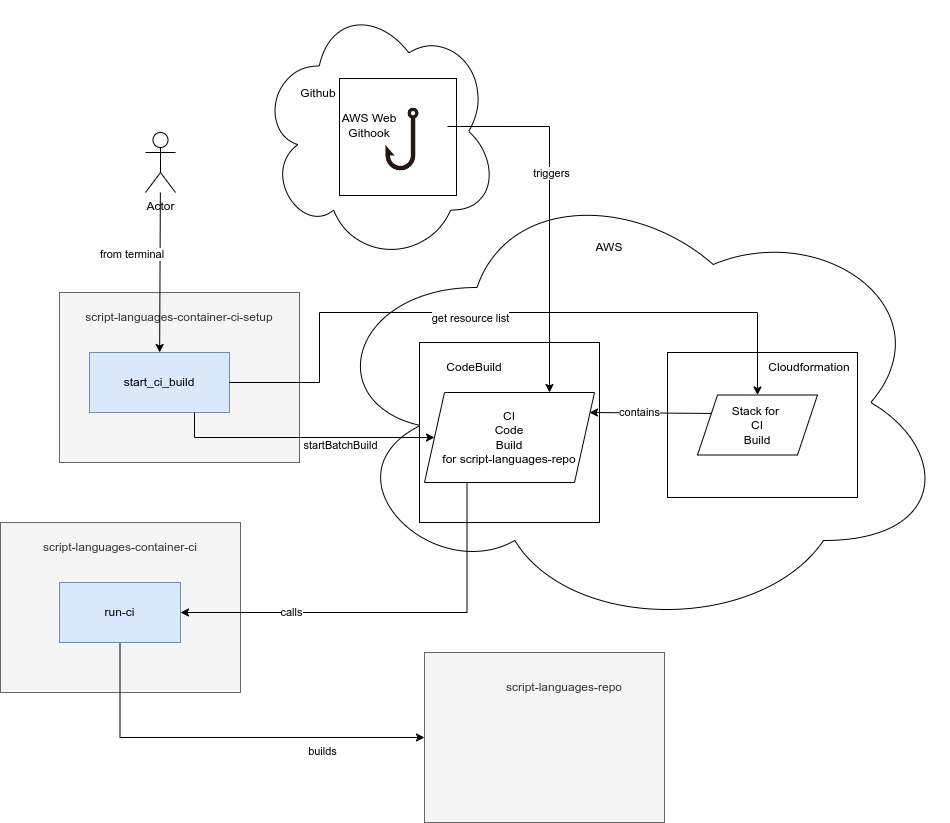

The diagram above was exported from draw.io. Its source (the exported page's mxGraphModel, read from the mxfile embedded in the PNG):
<mxGraphModel dx="1422" dy="905" grid="1" gridSize="10" guides="1" tooltips="1" connect="1" arrows="1" fold="1" page="1" pageScale="1" pageWidth="850" pageHeight="1100" math="0" shadow="0">
  <root>
    <mxCell id="0" />
    <mxCell id="1" parent="0" />
    <mxCell id="rFksK_6HFZecVcgkCQAB-1" value="" style="ellipse;shape=cloud;whiteSpace=wrap;html=1;" parent="1" vertex="1">
      <mxGeometry x="470" y="308" width="239" height="262" as="geometry" />
    </mxCell>
    <mxCell id="dUenLTbk8JLuN6i6yncf-3" value="" style="whiteSpace=wrap;html=1;aspect=fixed;" vertex="1" parent="1">
      <mxGeometry x="550" y="386" width="117" height="117" as="geometry" />
    </mxCell>
    <mxCell id="dUenLTbk8JLuN6i6yncf-2" value="" style="shape=image;verticalLabelPosition=bottom;labelBackgroundColor=default;verticalAlign=top;aspect=fixed;imageAspect=0;image=https://t4.ftcdn.net/jpg/01/35/56/87/360_F_135568710_e9X63neK1jzQHGDuXJbEvXnVLtCMAIRf.jpg;" vertex="1" parent="1">
      <mxGeometry x="566" y="400" width="94" height="94" as="geometry" />
    </mxCell>
    <mxCell id="UqBiGITngKA5CjNryo_V-7" value="" style="ellipse;shape=cloud;whiteSpace=wrap;html=1;" parent="1" vertex="1">
      <mxGeometry x="530" y="480" width="630" height="460" as="geometry" />
    </mxCell>
    <mxCell id="zWUnT82DVPrSbH_GaLEo-2" value="" style="rounded=0;whiteSpace=wrap;html=1;fillColor=#f5f5f5;fontColor=#333333;strokeColor=#666666;" parent="1" vertex="1">
      <mxGeometry x="635" y="960" width="240" height="170" as="geometry" />
    </mxCell>
    <mxCell id="zWUnT82DVPrSbH_GaLEo-14" value="&lt;span style=&quot;color: rgb(51, 51, 51);&quot;&gt;script-languages-repo&lt;/span&gt;" style="text;html=1;strokeColor=none;fillColor=none;align=center;verticalAlign=middle;whiteSpace=wrap;rounded=0;" parent="1" vertex="1">
      <mxGeometry x="685" y="980" width="180" height="30" as="geometry" />
    </mxCell>
    <mxCell id="zWUnT82DVPrSbH_GaLEo-13" value="" style="rounded=0;whiteSpace=wrap;html=1;fillColor=#f5f5f5;fontColor=#333333;strokeColor=#666666;" parent="1" vertex="1">
      <mxGeometry x="270" y="600" width="240" height="170" as="geometry" />
    </mxCell>
    <mxCell id="zWUnT82DVPrSbH_GaLEo-10" value="&lt;span style=&quot;color: rgb(51, 51, 51);&quot;&gt;script-languages-container-ci-setup&lt;/span&gt;" style="text;html=1;strokeColor=none;fillColor=none;align=center;verticalAlign=middle;whiteSpace=wrap;rounded=0;" parent="1" vertex="1">
      <mxGeometry x="290" y="610" width="200" height="30" as="geometry" />
    </mxCell>
    <mxCell id="zWUnT82DVPrSbH_GaLEo-15" value="start_ci_build" style="rounded=0;whiteSpace=wrap;html=1;fillColor=#dae8fc;strokeColor=#6c8ebf;" parent="1" vertex="1">
      <mxGeometry x="300" y="660" width="140" height="60" as="geometry" />
    </mxCell>
    <mxCell id="zWUnT82DVPrSbH_GaLEo-19" value="AWS" style="text;html=1;strokeColor=none;fillColor=none;align=center;verticalAlign=middle;whiteSpace=wrap;rounded=0;" parent="1" vertex="1">
      <mxGeometry x="790" y="540" width="60" height="30" as="geometry" />
    </mxCell>
    <mxCell id="zWUnT82DVPrSbH_GaLEo-23" value="" style="whiteSpace=wrap;html=1;aspect=fixed;" parent="1" vertex="1">
      <mxGeometry x="630" y="650" width="180" height="180" as="geometry" />
    </mxCell>
    <mxCell id="zWUnT82DVPrSbH_GaLEo-24" value="CodeBuild" style="text;html=1;strokeColor=none;fillColor=none;align=center;verticalAlign=middle;whiteSpace=wrap;rounded=0;" parent="1" vertex="1">
      <mxGeometry x="655" y="660" width="60" height="30" as="geometry" />
    </mxCell>
    <mxCell id="zWUnT82DVPrSbH_GaLEo-26" value="CI&lt;br&gt;Code&lt;br&gt;Build&lt;br&gt;for script-languages-repo" style="shape=parallelogram;perimeter=parallelogramPerimeter;whiteSpace=wrap;html=1;fixedSize=1;" parent="1" vertex="1">
      <mxGeometry x="635" y="700" width="170" height="90" as="geometry" />
    </mxCell>
    <mxCell id="zWUnT82DVPrSbH_GaLEo-27" value="" style="rounded=0;whiteSpace=wrap;html=1;" parent="1" vertex="1">
      <mxGeometry x="878" y="660" width="190" height="145" as="geometry" />
    </mxCell>
    <mxCell id="zWUnT82DVPrSbH_GaLEo-28" value="Cloudformation" style="text;html=1;strokeColor=none;fillColor=none;align=center;verticalAlign=middle;whiteSpace=wrap;rounded=0;" parent="1" vertex="1">
      <mxGeometry x="990" y="660" width="60" height="30" as="geometry" />
    </mxCell>
    <mxCell id="zWUnT82DVPrSbH_GaLEo-21" value="Stack for &lt;br&gt;CI&lt;br&gt;Build" style="shape=parallelogram;perimeter=parallelogramPerimeter;whiteSpace=wrap;html=1;fixedSize=1;" parent="1" vertex="1">
      <mxGeometry x="908" y="702.5" width="120" height="60" as="geometry" />
    </mxCell>
    <mxCell id="zWUnT82DVPrSbH_GaLEo-29" value="" style="endArrow=classic;html=1;rounded=0;exitX=0;exitY=0.25;exitDx=0;exitDy=0;" parent="1" source="zWUnT82DVPrSbH_GaLEo-21" edge="1">
      <mxGeometry width="50" height="50" relative="1" as="geometry">
        <mxPoint x="433" y="519" as="sourcePoint" />
        <mxPoint x="800" y="720" as="targetPoint" />
      </mxGeometry>
    </mxCell>
    <mxCell id="zWUnT82DVPrSbH_GaLEo-30" value="contains" style="edgeLabel;html=1;align=center;verticalAlign=middle;resizable=0;points=[];" parent="zWUnT82DVPrSbH_GaLEo-29" vertex="1" connectable="0">
      <mxGeometry x="-0.336" relative="1" as="geometry">
        <mxPoint x="-32" y="-1" as="offset" />
      </mxGeometry>
    </mxCell>
    <mxCell id="zWUnT82DVPrSbH_GaLEo-34" value="" style="rounded=0;whiteSpace=wrap;html=1;fillColor=#f5f5f5;fontColor=#333333;strokeColor=#666666;" parent="1" vertex="1">
      <mxGeometry x="211" y="830" width="240" height="170" as="geometry" />
    </mxCell>
    <mxCell id="zWUnT82DVPrSbH_GaLEo-35" value="&lt;span style=&quot;color: rgb(51, 51, 51);&quot;&gt;script-languages-container-ci&lt;/span&gt;" style="text;html=1;strokeColor=none;fillColor=none;align=center;verticalAlign=middle;whiteSpace=wrap;rounded=0;" parent="1" vertex="1">
      <mxGeometry x="231" y="840" width="200" height="30" as="geometry" />
    </mxCell>
    <mxCell id="UqBiGITngKA5CjNryo_V-5" style="edgeStyle=orthogonalEdgeStyle;rounded=0;orthogonalLoop=1;jettySize=auto;html=1;exitX=0.5;exitY=1;exitDx=0;exitDy=0;entryX=0;entryY=0.5;entryDx=0;entryDy=0;" parent="1" source="zWUnT82DVPrSbH_GaLEo-36" target="zWUnT82DVPrSbH_GaLEo-2" edge="1">
      <mxGeometry relative="1" as="geometry" />
    </mxCell>
    <mxCell id="UqBiGITngKA5CjNryo_V-6" value="builds" style="edgeLabel;html=1;align=center;verticalAlign=middle;resizable=0;points=[];" parent="UqBiGITngKA5CjNryo_V-5" vertex="1" connectable="0">
      <mxGeometry x="0.4728" y="1" relative="1" as="geometry">
        <mxPoint x="3" y="14" as="offset" />
      </mxGeometry>
    </mxCell>
    <mxCell id="zWUnT82DVPrSbH_GaLEo-36" value="run-ci" style="rounded=0;whiteSpace=wrap;html=1;fillColor=#dae8fc;strokeColor=#6c8ebf;" parent="1" vertex="1">
      <mxGeometry x="270" y="890" width="121" height="60" as="geometry" />
    </mxCell>
    <mxCell id="sYT-GLe6FCTdiOscEyCC-1" value="Actor" style="shape=umlActor;verticalLabelPosition=bottom;verticalAlign=top;html=1;outlineConnect=0;" parent="1" vertex="1">
      <mxGeometry x="356" y="440" width="30" height="60" as="geometry" />
    </mxCell>
    <mxCell id="zWUnT82DVPrSbH_GaLEo-11" value="" style="endArrow=classic;html=1;rounded=0;" parent="1" source="sYT-GLe6FCTdiOscEyCC-1" target="zWUnT82DVPrSbH_GaLEo-15" edge="1">
      <mxGeometry width="50" height="50" relative="1" as="geometry">
        <mxPoint x="170.96000000000004" y="427.02" as="sourcePoint" />
        <mxPoint x="325" y="424" as="targetPoint" />
      </mxGeometry>
    </mxCell>
    <mxCell id="zWUnT82DVPrSbH_GaLEo-12" value="&amp;nbsp;from terminal" style="edgeLabel;html=1;align=center;verticalAlign=middle;resizable=0;points=[];" parent="zWUnT82DVPrSbH_GaLEo-11" vertex="1" connectable="0">
      <mxGeometry x="0.6817" y="-3" relative="1" as="geometry">
        <mxPoint x="-27" y="-73" as="offset" />
      </mxGeometry>
    </mxCell>
    <mxCell id="rFksK_6HFZecVcgkCQAB-2" value="Github" style="text;html=1;strokeColor=none;fillColor=none;align=center;verticalAlign=middle;whiteSpace=wrap;rounded=0;" parent="1" vertex="1">
      <mxGeometry x="499" y="386.25" width="60" height="30" as="geometry" />
    </mxCell>
    <mxCell id="rFksK_6HFZecVcgkCQAB-6" style="edgeStyle=orthogonalEdgeStyle;rounded=0;orthogonalLoop=1;jettySize=auto;html=1;exitX=0.009;exitY=0.692;exitDx=0;exitDy=0;exitPerimeter=0;" parent="1" edge="1">
      <mxGeometry relative="1" as="geometry">
        <mxPoint x="760" y="700" as="targetPoint" />
        <mxPoint x="657.985669914588" y="433.99078189830607" as="sourcePoint" />
      </mxGeometry>
    </mxCell>
    <mxCell id="rFksK_6HFZecVcgkCQAB-7" value="triggers" style="edgeLabel;html=1;align=center;verticalAlign=middle;resizable=0;points=[];" parent="rFksK_6HFZecVcgkCQAB-6" vertex="1" connectable="0">
      <mxGeometry x="-0.1927" y="1" relative="1" as="geometry">
        <mxPoint as="offset" />
      </mxGeometry>
    </mxCell>
    <mxCell id="zWUnT82DVPrSbH_GaLEo-32" style="edgeStyle=orthogonalEdgeStyle;rounded=0;orthogonalLoop=1;jettySize=auto;html=1;exitX=1;exitY=0.5;exitDx=0;exitDy=0;entryX=0.5;entryY=0;entryDx=0;entryDy=0;" parent="1" source="zWUnT82DVPrSbH_GaLEo-15" target="zWUnT82DVPrSbH_GaLEo-21" edge="1">
      <mxGeometry relative="1" as="geometry">
        <Array as="points">
          <mxPoint x="530" y="690" />
          <mxPoint x="530" y="620" />
          <mxPoint x="968" y="620" />
        </Array>
      </mxGeometry>
    </mxCell>
    <mxCell id="zWUnT82DVPrSbH_GaLEo-33" value="get resource list" style="edgeLabel;html=1;align=center;verticalAlign=middle;resizable=0;points=[];" parent="zWUnT82DVPrSbH_GaLEo-32" vertex="1" connectable="0">
      <mxGeometry x="-0.1664" relative="1" as="geometry">
        <mxPoint x="26" y="5" as="offset" />
      </mxGeometry>
    </mxCell>
    <mxCell id="rFksK_6HFZecVcgkCQAB-9" style="edgeStyle=orthogonalEdgeStyle;rounded=0;orthogonalLoop=1;jettySize=auto;html=1;exitX=0.25;exitY=1;exitDx=0;exitDy=0;entryX=1;entryY=0.5;entryDx=0;entryDy=0;" parent="1" source="zWUnT82DVPrSbH_GaLEo-26" target="zWUnT82DVPrSbH_GaLEo-36" edge="1">
      <mxGeometry relative="1" as="geometry" />
    </mxCell>
    <mxCell id="rFksK_6HFZecVcgkCQAB-10" value="calls" style="edgeLabel;html=1;align=center;verticalAlign=middle;resizable=0;points=[];" parent="rFksK_6HFZecVcgkCQAB-9" vertex="1" connectable="0">
      <mxGeometry x="0.4718" y="-1" relative="1" as="geometry">
        <mxPoint x="1" as="offset" />
      </mxGeometry>
    </mxCell>
    <mxCell id="rFksK_6HFZecVcgkCQAB-11" style="edgeStyle=orthogonalEdgeStyle;rounded=0;orthogonalLoop=1;jettySize=auto;html=1;exitX=0.75;exitY=1;exitDx=0;exitDy=0;" parent="1" source="zWUnT82DVPrSbH_GaLEo-15" target="zWUnT82DVPrSbH_GaLEo-26" edge="1">
      <mxGeometry relative="1" as="geometry" />
    </mxCell>
    <mxCell id="rFksK_6HFZecVcgkCQAB-12" value="startBatchBuild" style="edgeLabel;html=1;align=center;verticalAlign=middle;resizable=0;points=[];" parent="rFksK_6HFZecVcgkCQAB-11" vertex="1" connectable="0">
      <mxGeometry x="0.5396" y="-7" relative="1" as="geometry">
        <mxPoint x="-34" as="offset" />
      </mxGeometry>
    </mxCell>
    <mxCell id="rFksK_6HFZecVcgkCQAB-5" value="AWS Web&lt;br&gt;Githook" style="text;html=1;strokeColor=none;fillColor=none;align=center;verticalAlign=middle;whiteSpace=wrap;rounded=0;" parent="1" vertex="1">
      <mxGeometry x="550" y="418" width="60" height="30" as="geometry" />
    </mxCell>
  </root>
</mxGraphModel>